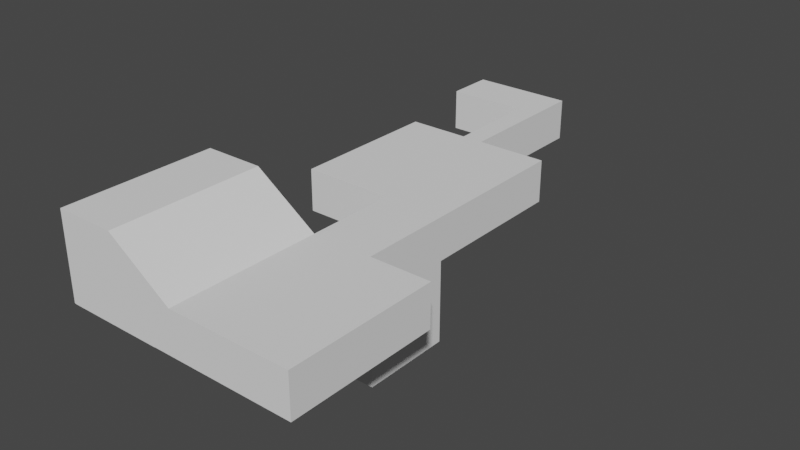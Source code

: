 # Source: enviro.blend  (saved by Blender 3.3.6; exported with 4.5.12 LTS)
import bpy
from mathutils import Matrix  # noqa: F401  (used for matrix-valued properties, if any)

bpy.ops.wm.read_factory_settings(use_empty=True)
scene = bpy.context.scene
scene.name = 'Scene'

# ---- collections
col_collection = bpy.data.collections.new('Collection'); scene.collection.children.link(col_collection)

# ---- node groups
ng_auto_smooth = bpy.data.node_groups.new('Auto Smooth', 'GeometryNodeTree')
_s = ng_auto_smooth.interface.new_socket(name='Geometry', in_out='OUTPUT', socket_type='NodeSocketGeometry')
_s = ng_auto_smooth.interface.new_socket(name='Geometry', in_out='INPUT', socket_type='NodeSocketGeometry')
_s = ng_auto_smooth.interface.new_socket(name='Angle', in_out='INPUT', socket_type='NodeSocketFloat')
_s.subtype = 'ANGLE'
_s.min_value = 0.0
_s.max_value = 3.142
ng_auto_smooth.is_modifier = True
_N = ng_auto_smooth.nodes; _L = ng_auto_smooth.links
n0 = _N.new('NodeGroupOutput'); n0.name = 'Group Output'; n0.location = (480, -100)
n1 = _N.new('NodeGroupInput'); n1.name = 'Group Input'; n1.location = (-420, -300)
n2 = _N.new('NodeGroupInput'); n2.name = 'Group Input.001'; n2.location = (-60, -100)
n3 = _N.new('GeometryNodeSetShadeSmooth'); n3.name = 'Set Shade Smooth'; n3.location = (120, -100)
n3.domain = 'EDGE'
n4 = _N.new('GeometryNodeSetShadeSmooth'); n4.name = 'Set Shade Smooth.001'; n4.location = (300, -100)
n5 = _N.new('GeometryNodeInputMeshEdgeAngle'); n5.name = 'Edge Angle'; n5.location = (-420, -220)
n6 = _N.new('GeometryNodeInputEdgeSmooth'); n6.name = 'Is Edge Smooth'; n6.location = (-60, -160)
n7 = _N.new('GeometryNodeInputShadeSmooth'); n7.name = 'Is Face Smooth'; n7.location = (-240, -340)
n8 = _N.new('FunctionNodeBooleanMath'); n8.name = 'Boolean Math'; n8.location = (-60, -220)
n9 = _N.new('FunctionNodeCompare'); n9.name = 'Compare'; n9.location = (-240, -180)
n9.operation = 'LESS_EQUAL'
_L.new(n5.outputs[0], n9.inputs[0])
_L.new(n4.outputs[0], n0.inputs[0])
_L.new(n1.outputs[1], n9.inputs[1])
_L.new(n9.outputs[0], n8.inputs[0])
_L.new(n7.outputs[0], n8.inputs[1])
_L.new(n2.outputs[0], n3.inputs[0])
_L.new(n6.outputs[0], n3.inputs[1])
_L.new(n3.outputs[0], n4.inputs[0])
_L.new(n8.outputs[0], n3.inputs[2])
n0.is_active_output = True

# ---- world
world_world = bpy.data.worlds.new('World'); scene.world = world_world
world_world.use_nodes = True; world_world.node_tree.nodes.clear()
_N = world_world.node_tree.nodes; _L = world_world.node_tree.links
n0 = _N.new('ShaderNodeOutputWorld'); n0.name = 'World Output'; n0.location = (300, 300)
n1 = _N.new('ShaderNodeBackground'); n1.name = 'Background'; n1.location = (10, 300)
n1.inputs[0].default_value = (0.05088, 0.05088, 0.05088, 1.0)
_L.new(n1.outputs[0], n0.inputs[0])
n0.is_active_output = True
world_world.color = (0.05088, 0.05088, 0.05088)
world_world.use_sun_shadow = False
world_world.sun_shadow_jitter_overblur = 0.0

# ---- meshes
me_cube_001 = bpy.data.meshes.new('Cube.001')
me_cube_001.from_pydata([(-1.0, -1.0, -1.0), (-1.0, -1.0, 1.0), (-1.0, 1.0, -1.0), (-1.0, 1.0, 1.0), (1.0, -1.0, -1.0), (1.0, -1.0, 1.0), (1.0, 1.0, -1.0), (1.0, 1.0, 1.0)], [], [(0, 1, 3, 2), (2, 3, 7, 6), (6, 7, 5, 4), (4, 5, 1, 0), (2, 6, 4, 0), (7, 3, 1, 5)])
_uv = me_cube_001.uv_layers.new(name='UVMap')
_uv.uv.foreach_set('vector', [0.375, 0.0, 0.625, 0.0, 0.625, 0.25, 0.375, 0.25, 0.375, 0.25, 0.625, 0.25, 0.625, 0.5, 0.375, 0.5, 0.375, 0.5, 0.625, 0.5, 0.625, 0.75, 0.375, 0.75, 0.375, 0.75, 0.625, 0.75, 0.625, 1.0, 0.375, 1.0, 0.125, 0.5, 0.375, 0.5, 0.375, 0.75, 0.125, 0.75, 0.625, 0.5, 0.875, 0.5, 0.875, 0.75, 0.625, 0.75])
me_cube_001.update()
me_plane = bpy.data.meshes.new('Plane')
me_plane.from_pydata([(-1.0, -1.0, 0.0), (0.5925, -0.9943, 14.02), (-1.0, 1.0, 0.0), (1.0, 1.0, 0.0), (-1.0, -1.0, 14.0), (1.0, -1.0, 14.0), (-1.0, 1.0, 14.0), (1.0, 1.0, 14.0), (1.0, -1.0, 0.0), (0.5925, -4.994, 0.02058), (1.0, -4.994, 0.0), (0.5925, -0.9943, 0.02058), (0.5925, -4.994, 14.02), (1.0, -4.994, 14.0), (-0.5829, -4.994, 0.02058), (2.352, -4.994, 0.0), (-0.5829, -11.24, 0.02058), (-0.5829, -4.994, 14.02), (2.352, -4.994, 14.0), (-0.5829, -11.24, 14.02), (0.5925, -0.9943, 14.02), (0.5925, -0.9943, 0.02058), (0.5925, -0.9943, 8.021), (1.0, -1.0, 8.0), (1.0, -4.994, 8.0), (0.5925, -4.994, 8.021), (1.178, -11.24, 0.01029), (1.178, -14.99, 0.01029), (2.352, -14.99, 0.0), (2.351, -11.24, -27.0), (1.177, -11.24, -26.99), (1.177, -14.99, -26.99), (2.351, -14.99, -27.0), (2.352, -11.24, 0.0), (1.178, -14.99, 14.01), (2.352, -14.99, 14.0), (2.352, -11.24, 14.0), (1.178, -11.24, 14.01), (-1.173, -14.99, 0.01029), (3.527, -14.99, 0.0), (-1.173, -21.24, 0.01029), (3.529, -21.24, 0.01029), (-1.173, -14.99, 14.01), (-1.173, -21.24, 14.01), (3.527, -14.99, 14.0), (3.529, -21.24, 14.01), (1.178, -21.24, 14.01), (-1.173, -19.49, 14.01), (-1.173, -20.06, 14.01), (-1.466, -19.49, 14.01), (-1.466, -20.06, 14.01), (-1.466, -19.49, 21.01), (-1.466, -20.06, 21.01), (-1.173, -20.06, 21.01), (-1.173, -19.49, 21.01), (-0.02627, -14.99, 28.01), (-1.173, -14.99, 28.01), (-1.173, -21.24, 28.01), (-0.02627, -21.24, 28.01), (-1.173, -20.06, 28.01), (-1.173, -19.5, 28.01)], [(21, 20)], [(12, 1, 5, 13), (1, 22, 11, 0, 4), (2, 6, 4, 0), (3, 7, 6, 2), (11, 9, 10, 8), (1, 12, 25, 9, 11, 22), (4, 6, 7, 5, 1), (0, 11, 8, 3, 2), (3, 8, 23, 5, 7), (13, 5, 23, 8, 10, 24), (14, 17, 19, 16), (9, 25, 12, 17, 14), (10, 15, 18, 13, 24), (22, 1, 5, 23), (25, 24, 13, 12), (30, 31, 32, 29), (27, 28, 32, 31), (19, 37, 26, 16), (29, 32, 28, 33), (31, 30, 26, 27), (34, 27, 26, 37), (35, 36, 33, 28), (35, 34, 37, 36), (29, 33, 26, 30), (10, 9, 14, 16, 26, 33, 15), (18, 15, 33, 36), (17, 12, 13, 18, 36, 37, 19), (38, 40, 41, 39, 28, 27), (34, 42, 38, 27), (35, 28, 39, 44), (41, 45, 44, 39), (41, 40, 43, 46, 45), (47, 49, 50, 48), (49, 51, 52, 50), (51, 54, 53, 52), (34, 46, 58, 55), (46, 43, 57, 58), (42, 34, 55, 56), (43, 48, 53, 59, 57), (53, 54, 60, 59), (42, 56, 60, 54, 47), (55, 58, 57, 59, 60, 56), (34, 35, 44, 45, 46), (40, 38, 42, 43), (48, 50, 52, 53), (47, 54, 51, 49), (22, 23, 24, 25)])
me_plane.polygons.foreach_set('use_smooth', [0, 0, 0, 0, 0, 0, 0, 0, 0, 0, 0, 0, 0, 0, 1, 0, 0, 0, 0, 0, 0, 0, 0, 0, 0, 0, 0, 0, 0, 0, 0, 0, 0, 0, 0, 0, 0, 0, 0, 0, 0, 0, 0, 0, 0, 0, 0])
_uv = me_plane.uv_layers.new(name='UVMap')
_uv.uv.foreach_set('vector', [0.0, 0.0, 0.0, 0.0, 0.0, 0.0, 0.0, 0.0, 0.0, 0.0, 0.0, 0.0, 0.0, 0.0, 0.0, 0.0, 0.0, 0.0, 0.0, 1.0, 0.0, 1.0, 0.0, 0.0, 0.0, 0.0, 1.0, 1.0, 1.0, 1.0, 0.0, 1.0, 0.0, 1.0, 0.0, 0.0, 0.0, 0.0, 0.0, 0.0, 0.0, 0.0, 0.0, 0.0, 0.0, 0.0, 0.0, 0.0, 0.0, 0.0, 0.0, 0.0, 0.0, 0.0, 0.0, 0.0, 0.0, 1.0, 1.0, 1.0, 0.0, 0.0, 0.0, 0.0, 0.0, 0.0, 0.0, 0.0, 0.0, 0.0, 1.0, 1.0, 0.0, 1.0, 1.0, 1.0, 0.0, 0.0, 0.0, 0.0, 0.0, 0.0, 1.0, 1.0, 0.0, 0.0, 0.0, 0.0, 0.0, 0.0, 0.0, 0.0, 0.0, 0.0, 0.0, 0.0, 0.0, 0.0, 0.0, 0.0, 0.0, 0.0, 0.0, 0.0, 0.0, 0.0, 0.0, 0.0, 0.0, 0.0, 0.0, 0.0, 0.0, 0.0, 0.0, 0.0, 0.0, 0.0, 0.0, 0.0, 0.0, 0.0, 0.0, 0.0, 0.0, 0.0, 0.0, 0.0, 0.0, 0.0, 0.0, 0.0, 0.0, 0.0, 0.0, 0.0, 0.0, 0.0, 0.0, 0.0, 0.0, 0.0, 0.0, 0.0, 0.0, 0.0, 0.0, 0.0, 0.0, 0.0, 0.0, 0.0, 0.0, 0.0, 0.0, 0.0, 0.0, 0.0, 0.0, 0.0, 0.0, 0.0, 0.0, 0.0, 0.0, 0.0, 0.0, 0.0, 0.0, 0.0, 0.0, 0.0, 0.0, 0.0, 0.0, 0.0, 0.0, 0.0, 0.0, 0.0, 0.0, 0.0, 0.0, 0.0, 0.0, 0.0, 0.0, 0.0, 0.0, 0.0, 0.0, 0.0, 0.0, 0.0, 0.0, 0.0, 0.0, 0.0, 0.0, 0.0, 0.0, 0.0, 0.0, 0.0, 0.0, 0.0, 0.0, 0.0, 0.0, 0.0, 0.0, 0.0, 0.0, 0.0, 0.0, 0.0, 0.0, 0.0, 0.0, 0.0, 0.0, 0.0, 0.0, 0.0, 0.0, 0.0, 0.0, 0.0, 0.0, 0.0, 0.0, 0.0, 0.0, 0.0, 0.0, 0.0, 0.0, 0.0, 0.0, 0.0, 0.0, 0.0, 0.0, 0.0, 0.0, 0.0, 0.0, 0.0, 0.0, 0.0, 0.0, 0.0, 0.0, 0.0, 0.0, 0.0, 0.0, 0.0, 0.0, 0.0, 0.0, 0.0, 0.0, 0.0, 0.0, 0.0, 0.0, 0.0, 0.0, 0.0, 0.0, 0.0, 0.0, 0.0, 0.0, 0.0, 0.0, 0.0, 0.0, 0.0, 0.0, 0.0, 0.0, 0.0, 0.0, 0.0, 0.0, 0.0, 0.0, 0.0, 0.0, 0.0, 0.0, 0.0, 0.0, 0.0, 0.0, 0.0, 0.0, 0.0, 0.0, 0.0, 0.0, 0.0, 0.0, 0.0, 0.0, 0.0, 0.0, 0.0, 0.0, 0.0, 0.0, 0.0, 0.0, 0.0, 0.0, 0.0, 0.0, 0.0, 0.0, 0.0, 0.0, 0.0, 0.0, 0.0, 0.0, 0.0, 0.0, 0.0, 0.0, 0.0, 0.0, 0.0, 0.0, 0.0, 0.0, 0.0, 0.0, 0.0, 0.0, 0.0, 0.0, 0.0, 0.0, 0.0, 0.0, 0.0, 0.0, 0.0, 0.0, 0.0, 0.0, 0.0, 0.0, 0.0, 0.0, 0.0, 0.0, 0.0, 0.0, 0.0, 0.0, 0.0, 0.0, 0.0, 0.0, 0.0, 0.0, 0.0, 0.0, 0.0, 0.0, 0.0, 0.0, 0.0, 0.0, 0.0, 0.0, 0.0, 0.0, 0.0, 0.0, 0.0, 0.0, 0.0, 0.0, 0.0, 0.0, 0.0, 0.0, 0.0, 0.0, 0.0, 0.0, 0.0, 0.0, 0.0, 0.0, 0.0, 0.0, 0.0, 0.0, 0.0, 0.0, 0.0, 0.0, 0.0, 0.0, 0.0, 0.0, 0.0, 0.0, 0.0, 0.0, 0.0, 0.0, 0.0, 0.0, 0.0, 0.0, 0.0, 0.0, 0.0])
me_plane.update()
me_plane.normals_split_custom_set([tuple(v) for v in zip(*[iter([-0.05045, 0.0, -0.9987, -0.05045, 0.0, -0.9987, -0.05045, 0.0, -0.9987, -0.05045, 0.0, -0.9987, -0.003561, 1.0, 0.0, -0.003561, 1.0, 0.0, -0.003561, 1.0, 0.0, -0.003561, 1.0, 0.0, -0.003561, 1.0, 0.0, 1.0, 0.0, 0.0, 1.0, 0.0, 0.0, 1.0, 0.0, 0.0, 1.0, 0.0, 0.0, 0.0, -1.0, 0.0, 0.0, -1.0, 0.0, 0.0, -1.0, 0.0, 0.0, -1.0, 0.0, 0.05045, 0.0, 0.9987, 0.05045, 0.0, 0.9987, 0.05045, 0.0, 0.9987, 0.05045, 0.0, 0.9987, 1.0, 0.0, 0.0, 1.0, 0.0, 0.0, 1.0, 0.0, 0.0, 1.0, 0.0, 0.0, 1.0, 0.0, 0.0, 1.0, 0.0, 0.0, -2.257e-07, -0.005153, -1.0, -2.257e-07, -0.005153, -1.0, -2.257e-07, -0.005153, -1.0, -2.257e-07, -0.005153, -1.0, -2.257e-07, -0.005153, -1.0, -3.078e-10, 0.005153, 1.0, -3.078e-10, 0.005153, 1.0, -3.078e-10, 0.005153, 1.0, -3.078e-10, 0.005153, 1.0, -3.078e-10, 0.005153, 1.0, -1.0, 0.0, 0.0, -1.0, 0.0, 0.0, -1.0, 0.0, 0.0, -1.0, 0.0, 0.0, -1.0, 0.0, 0.0, -1.0, 0.0, 0.0, -1.0, 0.0, 0.0, -1.0, 0.0, 0.0, -1.0, 0.0, 0.0, -1.0, 0.0, 0.0, -1.0, 0.0, 0.0, 1.0, 0.0, 0.0, 1.0, 0.0, 0.0, 1.0, 0.0, 0.0, 1.0, 0.0, 0.0, 0.0, -1.0, 0.0, 0.0, -1.0, 0.0, 0.0, -1.0, 0.0, 0.0, -1.0, 0.0, 0.0, -1.0, 0.0, 0.0, -1.0, 0.0, 0.0, -1.0, 0.0, 0.0, -1.0, 0.0, 0.0, -1.0, 0.0, 0.0, -1.0, 0.0, 0.01392, 0.9999, 0.0, 0.01392, 0.9999, 0.0, 0.01392, 0.9999, 0.0, 0.01392, 0.9999, 0.0, -0.0001463, -1.0, 0.0, -0.0001463, -1.0, 0.0, -0.0001463, -1.0, 0.0, -0.0001463, -1.0, 0.0, 0.008769, 0.0, 1.0, 0.008769, 0.0, 1.0, 0.008769, 0.0, 1.0, 0.008769, 0.0, 1.0, 2.519e-05, 1.0, 0.0, 2.519e-05, 1.0, 0.0, 2.519e-05, 1.0, 0.0, 2.519e-05, 1.0, 0.0, 1.679e-05, 1.0, 0.0, 1.679e-05, 1.0, 0.0, 1.679e-05, 1.0, 0.0, 1.679e-05, 1.0, 0.0, -1.0, 0.0, 3.029e-05, -1.0, 0.0, 3.029e-05, -1.0, 0.0, 3.029e-05, -1.0, 0.0, 3.029e-05, 1.0, 0.0, -3.029e-05, 1.0, 0.0, -3.029e-05, 1.0, 0.0, -3.029e-05, 1.0, 0.0, -3.029e-05, 1.0, 0.0, 0.0, 1.0, 0.0, 0.0, 1.0, 0.0, 0.0, 1.0, 0.0, 0.0, -1.0, 0.0, 0.0, -1.0, 0.0, 0.0, -1.0, 0.0, 0.0, -1.0, 0.0, 0.0, -0.00877, 0.0, -1.0, -0.00877, 0.0, -1.0, -0.00877, 0.0, -1.0, -0.00877, 0.0, -1.0, -2.519e-05, -1.0, 1.681e-08, -2.519e-05, -1.0, 1.681e-08, -2.519e-05, -1.0, 1.681e-08, -2.519e-05, -1.0, 1.681e-08, 0.007013, 0.0002638, 1.0, 0.007013, 0.0002638, 1.0, 0.007013, 0.0002638, 1.0, 0.007013, 0.0002638, 1.0, 0.007013, 0.0002638, 1.0, 0.007013, 0.0002638, 1.0, 0.007013, 0.0002638, 1.0, -1.0, 0.0, 0.0, -1.0, 0.0, 0.0, -1.0, 0.0, 0.0, -1.0, 0.0, 0.0, -0.007014, -0.0002638, -1.0, -0.007014, -0.0002638, -1.0, -0.007014, -0.0002638, -1.0, -0.007014, -0.0002638, -1.0, -0.007014, -0.0002638, -1.0, -0.007014, -0.0002638, -1.0, -0.007014, -0.0002638, -1.0, 0.001095, 0.0006176, 1.0, 0.001095, 0.0006176, 1.0, 0.001095, 0.0006176, 1.0, 0.001095, 0.0006176, 1.0, 0.001095, 0.0006176, 1.0, 0.001095, 0.0006176, 1.0, 0.0, -1.0, 0.0, 0.0, -1.0, 0.0, 0.0, -1.0, 0.0, 0.0, -1.0, 0.0, 0.0, -1.0, 0.0, 0.0, -1.0, 0.0, 0.0, -1.0, 0.0, 0.0, -1.0, 0.0, -1.0, -0.0003136, 0.0, -1.0, -0.0003136, 0.0, -1.0, -0.0003136, 0.0, -1.0, -0.0003136, 0.0, 0.0, 1.0, 5.795e-08, 0.0, 1.0, 5.795e-08, 0.0, 1.0, 5.795e-08, 0.0, 1.0, 5.795e-08, 0.0, 1.0, 5.795e-08, 0.0, 0.0, 1.0, 0.0, 0.0, 1.0, 0.0, 0.0, 1.0, 0.0, 0.0, 1.0, 1.0, 0.0, 0.0, 1.0, 0.0, 0.0, 1.0, 0.0, 0.0, 1.0, 0.0, 0.0, 0.0, 0.0, -1.0, 0.0, 0.0, -1.0, 0.0, 0.0, -1.0, 0.0, 0.0, -1.0, -0.9963, 0.0, -0.08572, -0.9963, 0.0, -0.08572, -0.9963, 0.0, -0.08572, -0.9963, 0.0, -0.08572, 0.0, 1.0, 0.0, 0.0, 1.0, 0.0, 0.0, 1.0, 0.0, 0.0, 1.0, 0.0, 0.0, -1.0, 7.792e-08, 0.0, -1.0, 7.792e-08, 0.0, -1.0, 7.792e-08, 0.0, -1.0, 7.792e-08, 1.0, 0.0, 0.0, 1.0, 0.0, 0.0, 1.0, 0.0, 0.0, 1.0, 0.0, 0.0, 1.0, 0.0, 0.0, 1.0, 0.0, 0.0, 1.0, 0.0, 0.0, 1.0, 0.0, 0.0, 1.0, 0.0, 0.0, 1.0, 0.0, 0.0, 1.0, 0.0, 0.0, 1.0, 0.0, 0.0, 1.0, 0.0, 0.0, 1.0, 0.0, 0.0, 0.0, 0.0, -1.0, 0.0, 0.0, -1.0, 0.0, 0.0, -1.0, 0.0, 0.0, -1.0, 0.0, 0.0, -1.0, 0.0, 0.0, -1.0, -0.00219, -0.001235, -1.0, -0.00219, -0.001235, -1.0, -0.00219, -0.001235, -1.0, -0.00219, -0.001235, -1.0, -0.00219, -0.001235, -1.0, 1.0, 0.0, 0.0, 1.0, 0.0, 0.0, 1.0, 0.0, 0.0, 1.0, 0.0, 0.0, 0.0, 1.0, 0.0, 0.0, 1.0, 0.0, 0.0, 1.0, 0.0, 0.0, 1.0, 0.0, 0.0, -1.0, 0.0, 0.0, -1.0, 0.0, 0.0, -1.0, 0.0, 0.0, -1.0, 0.0, -0.05044, 0.0, -0.9987, -0.05044, 0.0, -0.9987, -0.05044, 0.0, -0.9987, -0.05044, 0.0, -0.9987])] * 3)])
me_cube_004 = bpy.data.meshes.new('Cube.004')
me_cube_004.from_pydata([(-1.064, -0.5987, -1.0), (-1.064, -0.5987, 1.0), (-1.064, 1.067, -1.0), (-1.064, 1.067, 1.0), (1.0, -0.5987, -1.0), (1.0, -0.5987, 1.0), (1.0, 1.067, -1.0), (1.0, 1.067, 1.0)], [], [(0, 1, 3, 2), (2, 3, 7, 6), (6, 7, 5, 4), (4, 5, 1, 0), (2, 6, 4, 0), (7, 3, 1, 5)])
me_cube_004.polygons.foreach_set('use_smooth', [True] * 6)
_uv = me_cube_004.uv_layers.new(name='UVMap')
_uv.uv.foreach_set('vector', [0.375, 0.0, 0.625, 0.0, 0.625, 0.25, 0.375, 0.25, 0.375, 0.25, 0.625, 0.25, 0.625, 0.5, 0.375, 0.5, 0.375, 0.5, 0.625, 0.5, 0.625, 0.75, 0.375, 0.75, 0.375, 0.75, 0.625, 0.75, 0.625, 1.0, 0.375, 1.0, 0.125, 0.5, 0.375, 0.5, 0.375, 0.75, 0.125, 0.75, 0.625, 0.5, 0.875, 0.5, 0.875, 0.75, 0.625, 0.75])
me_cube_004.update()
me_cube_005 = bpy.data.meshes.new('Cube.005')
me_cube_005.from_pydata([(-12.6, -5.005, -1.0), (-12.6, -5.005, 6.846), (-12.6, 7.599, -1.0), (-12.6, 7.599, 6.846), (1.0, -5.005, -1.0), (1.0, 7.599, -1.0)], [], [(0, 1, 3, 2), (3, 1, 4, 5), (1, 0, 4), (2, 3, 5), (2, 5, 4, 0)])
_uv = me_cube_005.uv_layers.new(name='UVMap')
_uv.uv.foreach_set('vector', [0.375, 0.0, 0.625, 0.0, 0.625, 0.25, 0.375, 0.25, 0.625, 0.25, 0.625, 0.0, 0.375, 0.75, 0.375, 0.5, 0.625, 0.0, 0.125, 0.75, 0.375, 0.75, 0.125, 0.5, 0.625, 0.25, 0.375, 0.5, 0.125, 0.5, 0.375, 0.5, 0.375, 0.75, 0.125, 0.75])
me_cube_005.update()

# ---- objects
ob_cube = bpy.data.objects.new('Cube', me_cube_001)
ob_plane = bpy.data.objects.new('Plane', me_plane)
ob_cube_001 = bpy.data.objects.new('Cube.001', me_cube_004)
ob_cube_002 = bpy.data.objects.new('Cube.002', me_cube_005)

# ---- transforms, parenting, visibility, modifiers, constraints
ob_cube.location = (0.0, 0.0, 1.0)
ob_plane.location = (-0.04462, -0.01908, -0.01218)
ob_plane.scale = (17.02, 8.0, 1.0)
ob_cube_001.location = (-3.221, -151.8, 3.756)
ob_cube_001.scale = (15.62, 29.9, 4.1)
_m = ob_cube_001.modifiers.new('Auto Smooth', 'NODES')
_m.node_group = ng_auto_smooth
_gi = [s.identifier for s in ng_auto_smooth.interface.items_tree if s.item_type == 'SOCKET' and s.in_out == 'INPUT']
_m[_gi[1]] = 0.5236  # Angle
ob_cube_002.location = (24.98, -164.7, 0.9882)

# ---- collection membership
col_collection.objects.link(ob_cube)
col_collection.objects.link(ob_plane)
col_collection.objects.link(ob_cube_001)
col_collection.objects.link(ob_cube_002)

# ---- scene / render settings (as saved in the file)
scene.frame_start = 1; scene.frame_end = 250; scene.frame_set(1)
scene.render.engine = 'BLENDER_EEVEE_NEXT'
scene.cycles.sampling_pattern = 'TABULATED_SOBOL'
scene.cycles.use_light_tree = False
scene.view_settings.view_transform = 'Filmic'
bpy.context.view_layer.update()

# ---- added for rendering (the .blend has no active camera and no usable light): camera, sun
cam_auto = bpy.data.cameras.new('AutoCamera')
cam_auto.lens = 50.0
cam_auto.sensor_width = 36.0
cam_auto.clip_end = 3324.51
ob_auto_camera = bpy.data.objects.new('AutoCamera', cam_auto)
scene.collection.objects.link(ob_auto_camera)
ob_auto_camera.location = (206.936, -308.315, 152.038)
ob_auto_camera.rotation_euler = (1.09748, -7.21219e-08, 0.694738)
scene.camera = ob_auto_camera
light_auto_sun = bpy.data.lights.new('AutoSun', 'SUN')
light_auto_sun.energy = 3.0
light_auto_sun.angle = 0.0523599
ob_auto_sun = bpy.data.objects.new('AutoSun', light_auto_sun)
scene.collection.objects.link(ob_auto_sun)
ob_auto_sun.rotation_euler = (0.872665, 0.174533, 0.523599)
bpy.context.view_layer.update()
